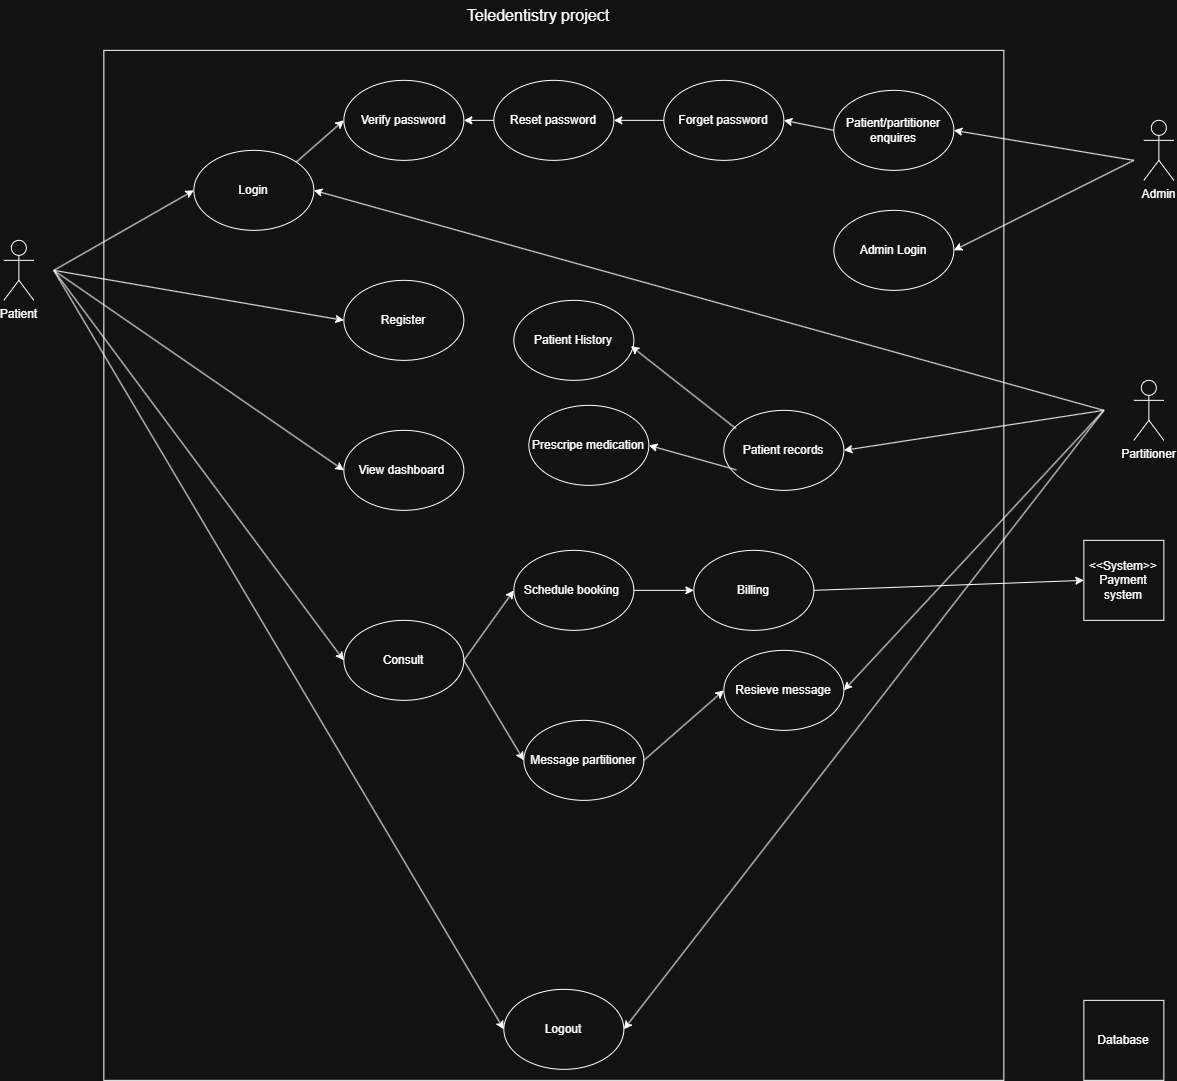

The diagram above was exported from draw.io. Its source (the exported page's mxGraphModel, read from the mxfile embedded in the PNG):
<mxGraphModel dx="3002" dy="1155" grid="1" gridSize="10" guides="1" tooltips="1" connect="1" arrows="1" fold="1" page="1" pageScale="1" pageWidth="827" pageHeight="1169" math="0" shadow="0">
  <root>
    <mxCell id="0" />
    <mxCell id="1" parent="0" />
    <mxCell id="Y--ANetczz1gILbEJDSy-63" parent="1" style="rounded=0;whiteSpace=wrap;html=1;" value="" vertex="1">
      <mxGeometry height="1030" width="900" x="40" y="150" as="geometry" />
    </mxCell>
    <mxCell id="Y--ANetczz1gILbEJDSy-4" parent="1" style="shape=umlActor;verticalLabelPosition=bottom;verticalAlign=top;html=1;outlineConnect=0;" value="Patient" vertex="1">
      <mxGeometry height="60" width="30" x="-60" y="340" as="geometry" />
    </mxCell>
    <mxCell id="Y--ANetczz1gILbEJDSy-19" parent="1" style="ellipse;whiteSpace=wrap;html=1;" value="Login" vertex="1">
      <mxGeometry height="80" width="120" x="130" y="250" as="geometry" />
    </mxCell>
    <mxCell id="Y--ANetczz1gILbEJDSy-20" parent="1" style="ellipse;whiteSpace=wrap;html=1;" value="Register" vertex="1">
      <mxGeometry height="80" width="120" x="280" y="380" as="geometry" />
    </mxCell>
    <mxCell id="Y--ANetczz1gILbEJDSy-21" parent="1" style="ellipse;whiteSpace=wrap;html=1;" value="View dashboard&amp;nbsp;" vertex="1">
      <mxGeometry height="80" width="120" x="280" y="530" as="geometry" />
    </mxCell>
    <mxCell id="Y--ANetczz1gILbEJDSy-25" parent="1" style="text;html=1;whiteSpace=wrap;strokeColor=none;fillColor=none;align=center;verticalAlign=middle;rounded=0;" value="&lt;font style=&quot;font-size: 16px;&quot;&gt;Teledentistry project&lt;/font&gt;" vertex="1">
      <mxGeometry height="30" width="220" x="365" y="100" as="geometry" />
    </mxCell>
    <mxCell id="Y--ANetczz1gILbEJDSy-35" parent="1" style="shape=umlActor;verticalLabelPosition=bottom;verticalAlign=top;html=1;outlineConnect=0;" value="Partitioner" vertex="1">
      <mxGeometry height="60" width="30" x="1070" y="480" as="geometry" />
    </mxCell>
    <mxCell id="Y--ANetczz1gILbEJDSy-36" edge="1" parent="1" style="endArrow=classic;html=1;rounded=0;entryX=0;entryY=0.5;entryDx=0;entryDy=0;" target="Y--ANetczz1gILbEJDSy-19" value="">
      <mxGeometry relative="1" as="geometry">
        <mxPoint x="-10" y="370" as="sourcePoint" />
        <mxPoint x="290" y="240" as="targetPoint" />
      </mxGeometry>
    </mxCell>
    <mxCell id="Y--ANetczz1gILbEJDSy-38" edge="1" parent="1" style="endArrow=classic;html=1;rounded=0;entryX=0;entryY=0.5;entryDx=0;entryDy=0;" target="Y--ANetczz1gILbEJDSy-20" value="">
      <mxGeometry relative="1" as="geometry">
        <mxPoint x="-10" y="370" as="sourcePoint" />
        <mxPoint x="390" y="300" as="targetPoint" />
      </mxGeometry>
    </mxCell>
    <mxCell id="Y--ANetczz1gILbEJDSy-39" edge="1" parent="1" style="endArrow=classic;html=1;rounded=0;entryX=0;entryY=0.5;entryDx=0;entryDy=0;" target="Y--ANetczz1gILbEJDSy-21" value="">
      <mxGeometry relative="1" as="geometry">
        <mxPoint x="-10" y="370" as="sourcePoint" />
        <mxPoint x="434" y="370" as="targetPoint" />
      </mxGeometry>
    </mxCell>
    <mxCell id="Y--ANetczz1gILbEJDSy-40" parent="1" style="ellipse;whiteSpace=wrap;html=1;" value="Consult" vertex="1">
      <mxGeometry height="80" width="120" x="280" y="720" as="geometry" />
    </mxCell>
    <mxCell id="Y--ANetczz1gILbEJDSy-41" parent="1" style="ellipse;whiteSpace=wrap;html=1;" value="Schedule booking&amp;nbsp;" vertex="1">
      <mxGeometry height="80" width="120" x="450" y="650" as="geometry" />
    </mxCell>
    <mxCell id="Y--ANetczz1gILbEJDSy-42" parent="1" style="ellipse;whiteSpace=wrap;html=1;" value="Prescripe medication" vertex="1">
      <mxGeometry height="80" width="120" x="465" y="505" as="geometry" />
    </mxCell>
    <mxCell id="Y--ANetczz1gILbEJDSy-45" edge="1" parent="1" source="Y--ANetczz1gILbEJDSy-40" style="endArrow=classic;html=1;rounded=0;entryX=0;entryY=0.5;entryDx=0;entryDy=0;exitX=1;exitY=0.5;exitDx=0;exitDy=0;" target="Y--ANetczz1gILbEJDSy-41" value="">
      <mxGeometry relative="1" as="geometry">
        <mxPoint x="414" y="620" as="sourcePoint" />
        <mxPoint x="638" y="750" as="targetPoint" />
      </mxGeometry>
    </mxCell>
    <mxCell id="Y--ANetczz1gILbEJDSy-47" edge="1" parent="1" style="endArrow=classic;html=1;rounded=0;entryX=0;entryY=0.5;entryDx=0;entryDy=0;" target="Y--ANetczz1gILbEJDSy-40" value="">
      <mxGeometry relative="1" as="geometry">
        <mxPoint x="-10" y="370" as="sourcePoint" />
        <mxPoint x="290" y="650" as="targetPoint" />
      </mxGeometry>
    </mxCell>
    <mxCell id="Y--ANetczz1gILbEJDSy-48" parent="1" style="ellipse;whiteSpace=wrap;html=1;" value="Message partitioner" vertex="1">
      <mxGeometry height="80" width="120" x="460" y="820" as="geometry" />
    </mxCell>
    <mxCell id="Y--ANetczz1gILbEJDSy-49" parent="1" style="ellipse;whiteSpace=wrap;html=1;" value="Resieve message" vertex="1">
      <mxGeometry height="80" width="120" x="660" y="750" as="geometry" />
    </mxCell>
    <mxCell id="Y--ANetczz1gILbEJDSy-50" edge="1" parent="1" source="Y--ANetczz1gILbEJDSy-40" style="endArrow=classic;html=1;rounded=0;entryX=0;entryY=0.5;entryDx=0;entryDy=0;exitX=1;exitY=0.5;exitDx=0;exitDy=0;" target="Y--ANetczz1gILbEJDSy-48" value="">
      <mxGeometry relative="1" as="geometry">
        <mxPoint x="460" y="700" as="sourcePoint" />
        <mxPoint x="540" y="610" as="targetPoint" />
      </mxGeometry>
    </mxCell>
    <mxCell id="Y--ANetczz1gILbEJDSy-51" parent="1" style="ellipse;whiteSpace=wrap;html=1;" value="Patient records" vertex="1">
      <mxGeometry height="80" width="120" x="660" y="510" as="geometry" />
    </mxCell>
    <mxCell id="Y--ANetczz1gILbEJDSy-52" edge="1" parent="1" style="endArrow=classic;html=1;rounded=0;entryX=1;entryY=0.5;entryDx=0;entryDy=0;" target="Y--ANetczz1gILbEJDSy-19" value="">
      <mxGeometry relative="1" as="geometry">
        <mxPoint x="1040" y="510" as="sourcePoint" />
        <mxPoint x="430" y="280" as="targetPoint" />
      </mxGeometry>
    </mxCell>
    <mxCell id="Y--ANetczz1gILbEJDSy-53" edge="1" parent="1" style="endArrow=classic;html=1;rounded=0;entryX=1;entryY=0.5;entryDx=0;entryDy=0;" target="Y--ANetczz1gILbEJDSy-51" value="">
      <mxGeometry relative="1" as="geometry">
        <mxPoint x="1040" y="510" as="sourcePoint" />
        <mxPoint x="700" y="300" as="targetPoint" />
      </mxGeometry>
    </mxCell>
    <mxCell id="Y--ANetczz1gILbEJDSy-54" edge="1" parent="1" source="Y--ANetczz1gILbEJDSy-48" style="endArrow=classic;html=1;rounded=0;entryX=0;entryY=0.5;entryDx=0;entryDy=0;exitX=1;exitY=0.5;exitDx=0;exitDy=0;" target="Y--ANetczz1gILbEJDSy-49" value="">
      <mxGeometry relative="1" as="geometry">
        <mxPoint x="430" y="740" as="sourcePoint" />
        <mxPoint x="500" y="830" as="targetPoint" />
      </mxGeometry>
    </mxCell>
    <mxCell id="Y--ANetczz1gILbEJDSy-55" edge="1" parent="1" style="endArrow=classic;html=1;rounded=0;entryX=1;entryY=0.5;entryDx=0;entryDy=0;" target="Y--ANetczz1gILbEJDSy-49" value="">
      <mxGeometry relative="1" as="geometry">
        <mxPoint x="1040" y="510" as="sourcePoint" />
        <mxPoint x="800" y="340" as="targetPoint" />
      </mxGeometry>
    </mxCell>
    <mxCell id="Y--ANetczz1gILbEJDSy-57" parent="1" style="ellipse;whiteSpace=wrap;html=1;" value="Logout" vertex="1">
      <mxGeometry height="80" width="120" x="440" y="1089" as="geometry" />
    </mxCell>
    <mxCell id="Y--ANetczz1gILbEJDSy-58" parent="1" style="shape=umlActor;verticalLabelPosition=bottom;verticalAlign=top;html=1;outlineConnect=0;" value="Admin" vertex="1">
      <mxGeometry height="60" width="30" x="1080" y="220" as="geometry" />
    </mxCell>
    <mxCell id="Y--ANetczz1gILbEJDSy-59" parent="1" style="ellipse;whiteSpace=wrap;html=1;" value="Admin Login" vertex="1">
      <mxGeometry height="80" width="120" x="770" y="310" as="geometry" />
    </mxCell>
    <mxCell id="Y--ANetczz1gILbEJDSy-60" edge="1" parent="1" source="Y--ANetczz1gILbEJDSy-51" style="endArrow=classic;html=1;rounded=0;entryX=1;entryY=0.5;entryDx=0;entryDy=0;exitX=0.104;exitY=0.744;exitDx=0;exitDy=0;exitPerimeter=0;" target="Y--ANetczz1gILbEJDSy-42" value="">
      <mxGeometry relative="1" as="geometry">
        <mxPoint x="950" y="510" as="sourcePoint" />
        <mxPoint x="800" y="510" as="targetPoint" />
      </mxGeometry>
    </mxCell>
    <mxCell id="Y--ANetczz1gILbEJDSy-68" parent="1" style="ellipse;whiteSpace=wrap;html=1;" value="Patient History" vertex="1">
      <mxGeometry height="80" width="120" x="450" y="400" as="geometry" />
    </mxCell>
    <mxCell id="Y--ANetczz1gILbEJDSy-69" edge="1" parent="1" source="Y--ANetczz1gILbEJDSy-51" style="endArrow=classic;html=1;rounded=0;entryX=0.975;entryY=0.571;entryDx=0;entryDy=0;exitX=0.1;exitY=0.227;exitDx=0;exitDy=0;exitPerimeter=0;entryPerimeter=0;" target="Y--ANetczz1gILbEJDSy-68" value="">
      <mxGeometry relative="1" as="geometry">
        <mxPoint x="702" y="520" as="sourcePoint" />
        <mxPoint x="640" y="530" as="targetPoint" />
      </mxGeometry>
    </mxCell>
    <mxCell id="Y--ANetczz1gILbEJDSy-70" parent="1" style="ellipse;whiteSpace=wrap;html=1;" value="Patient/partitioner enquires" vertex="1">
      <mxGeometry height="80" width="120" x="770" y="190" as="geometry" />
    </mxCell>
    <mxCell id="Y--ANetczz1gILbEJDSy-71" edge="1" parent="1" style="endArrow=classic;html=1;rounded=0;entryX=1;entryY=0.5;entryDx=0;entryDy=0;" target="Y--ANetczz1gILbEJDSy-59" value="">
      <mxGeometry relative="1" as="geometry">
        <mxPoint x="1070" y="260" as="sourcePoint" />
        <mxPoint x="1000" y="359" as="targetPoint" />
      </mxGeometry>
    </mxCell>
    <mxCell id="Y--ANetczz1gILbEJDSy-72" edge="1" parent="1" style="endArrow=classic;html=1;rounded=0;entryX=1;entryY=0.5;entryDx=0;entryDy=0;" target="Y--ANetczz1gILbEJDSy-70" value="">
      <mxGeometry relative="1" as="geometry">
        <mxPoint x="1070" y="260" as="sourcePoint" />
        <mxPoint x="960" y="230" as="targetPoint" />
      </mxGeometry>
    </mxCell>
    <mxCell id="Y--ANetczz1gILbEJDSy-73" parent="1" style="ellipse;whiteSpace=wrap;html=1;" value="Forget password" vertex="1">
      <mxGeometry height="80" width="120" x="600" y="180" as="geometry" />
    </mxCell>
    <mxCell id="Y--ANetczz1gILbEJDSy-74" parent="1" style="ellipse;whiteSpace=wrap;html=1;" value="Reset password" vertex="1">
      <mxGeometry height="80" width="120" x="430" y="180" as="geometry" />
    </mxCell>
    <mxCell id="Y--ANetczz1gILbEJDSy-75" parent="1" style="ellipse;whiteSpace=wrap;html=1;" value="Verify password" vertex="1">
      <mxGeometry height="80" width="120" x="280" y="180" as="geometry" />
    </mxCell>
    <mxCell id="Y--ANetczz1gILbEJDSy-76" edge="1" parent="1" source="Y--ANetczz1gILbEJDSy-70" style="endArrow=classic;html=1;rounded=0;entryX=1;entryY=0.5;entryDx=0;entryDy=0;exitX=0;exitY=0.5;exitDx=0;exitDy=0;" target="Y--ANetczz1gILbEJDSy-73" value="">
      <mxGeometry relative="1" as="geometry">
        <mxPoint x="1140" y="260" as="sourcePoint" />
        <mxPoint x="960" y="230" as="targetPoint" />
      </mxGeometry>
    </mxCell>
    <mxCell id="Y--ANetczz1gILbEJDSy-78" edge="1" parent="1" source="Y--ANetczz1gILbEJDSy-73" style="endArrow=classic;html=1;rounded=0;entryX=1;entryY=0.5;entryDx=0;entryDy=0;exitX=0;exitY=0.5;exitDx=0;exitDy=0;" target="Y--ANetczz1gILbEJDSy-74" value="">
      <mxGeometry relative="1" as="geometry">
        <mxPoint x="800" y="230" as="sourcePoint" />
        <mxPoint x="750" y="220" as="targetPoint" />
      </mxGeometry>
    </mxCell>
    <mxCell id="Y--ANetczz1gILbEJDSy-79" edge="1" parent="1" source="Y--ANetczz1gILbEJDSy-74" style="endArrow=classic;html=1;rounded=0;entryX=1;entryY=0.5;entryDx=0;entryDy=0;exitX=0;exitY=0.5;exitDx=0;exitDy=0;" target="Y--ANetczz1gILbEJDSy-75" value="">
      <mxGeometry relative="1" as="geometry">
        <mxPoint x="630" y="220" as="sourcePoint" />
        <mxPoint x="580" y="220" as="targetPoint" />
      </mxGeometry>
    </mxCell>
    <mxCell id="Y--ANetczz1gILbEJDSy-80" edge="1" parent="1" source="Y--ANetczz1gILbEJDSy-75" style="endArrow=none;html=1;rounded=0;entryX=1;entryY=0;entryDx=0;entryDy=0;exitX=0;exitY=0.5;exitDx=0;exitDy=0;startArrow=classic;startFill=1;endFill=0;" target="Y--ANetczz1gILbEJDSy-19" value="">
      <mxGeometry relative="1" as="geometry">
        <mxPoint x="440" y="220" as="sourcePoint" />
        <mxPoint x="410" y="220" as="targetPoint" />
      </mxGeometry>
    </mxCell>
    <mxCell id="Y--ANetczz1gILbEJDSy-81" edge="1" parent="1" style="endArrow=classic;html=1;rounded=0;entryX=0;entryY=0.5;entryDx=0;entryDy=0;" target="Y--ANetczz1gILbEJDSy-57" value="">
      <mxGeometry relative="1" as="geometry">
        <mxPoint x="-10" y="370" as="sourcePoint" />
        <mxPoint x="400" y="930" as="targetPoint" />
      </mxGeometry>
    </mxCell>
    <mxCell id="Y--ANetczz1gILbEJDSy-83" edge="1" parent="1" style="endArrow=classic;html=1;rounded=0;entryX=1;entryY=0.5;entryDx=0;entryDy=0;" target="Y--ANetczz1gILbEJDSy-57" value="">
      <mxGeometry relative="1" as="geometry">
        <mxPoint x="1040" y="510" as="sourcePoint" />
        <mxPoint x="990" y="810" as="targetPoint" />
      </mxGeometry>
    </mxCell>
    <mxCell id="Y--ANetczz1gILbEJDSy-84" parent="1" style="ellipse;whiteSpace=wrap;html=1;" value="Billing" vertex="1">
      <mxGeometry height="80" width="120" x="630" y="650" as="geometry" />
    </mxCell>
    <mxCell id="Y--ANetczz1gILbEJDSy-85" parent="1" style="whiteSpace=wrap;html=1;aspect=fixed;" value="&amp;lt;&amp;lt;System&amp;gt;&amp;gt;&lt;br&gt;Payment system" vertex="1">
      <mxGeometry height="80" width="80" x="1020" y="640" as="geometry" />
    </mxCell>
    <mxCell id="Y--ANetczz1gILbEJDSy-86" parent="1" style="whiteSpace=wrap;html=1;aspect=fixed;" value="Database" vertex="1">
      <mxGeometry height="80" width="80" x="1020" y="1100" as="geometry" />
    </mxCell>
    <mxCell id="Y--ANetczz1gILbEJDSy-87" edge="1" parent="1" source="Y--ANetczz1gILbEJDSy-41" style="endArrow=classic;html=1;rounded=0;entryX=0;entryY=0.5;entryDx=0;entryDy=0;exitX=1;exitY=0.5;exitDx=0;exitDy=0;" target="Y--ANetczz1gILbEJDSy-84" value="">
      <mxGeometry relative="1" as="geometry">
        <mxPoint x="420" y="800" as="sourcePoint" />
        <mxPoint x="480" y="900" as="targetPoint" />
      </mxGeometry>
    </mxCell>
    <mxCell id="Y--ANetczz1gILbEJDSy-88" edge="1" parent="1" source="Y--ANetczz1gILbEJDSy-84" style="endArrow=classic;html=1;rounded=0;entryX=0;entryY=0.5;entryDx=0;entryDy=0;exitX=1;exitY=0.5;exitDx=0;exitDy=0;" target="Y--ANetczz1gILbEJDSy-85" value="">
      <mxGeometry relative="1" as="geometry">
        <mxPoint x="590" y="670" as="sourcePoint" />
        <mxPoint x="650" y="670" as="targetPoint" />
      </mxGeometry>
    </mxCell>
  </root>
</mxGraphModel>